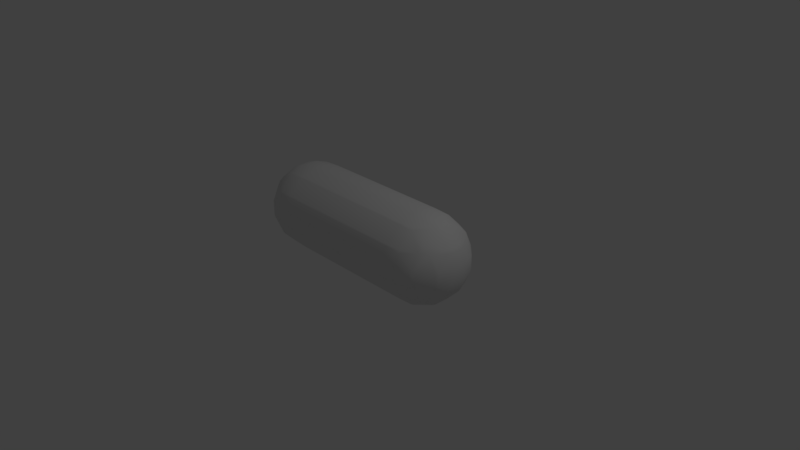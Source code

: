 # Source: capsule.blend  (saved by Blender 2.79.0; exported with 4.5.12 LTS)
import bpy
from mathutils import Matrix  # noqa: F401  (used for matrix-valued properties, if any)

bpy.ops.wm.read_factory_settings(use_empty=True)
scene = bpy.context.scene
scene.name = 'Scene'

# ---- collections
col_collection_1 = bpy.data.collections.new('Collection 1'); scene.collection.children.link(col_collection_1)

# ---- materials (node trees are filled in below, after node groups)
mat_material_009 = bpy.data.materials.new('Material.009')
mat_material_009.alpha_threshold = 0.0
mat_material_009.use_transparent_shadow = False
mat_material_009.roughness = 0.5

# ---- material node trees

# ---- world
world_world = bpy.data.worlds.new('World'); scene.world = world_world
world_world.color = (0.05088, 0.05088, 0.05088)
world_world.use_sun_shadow = False
world_world.sun_shadow_jitter_overblur = 0.0
world_world.cycles.sampling_method = 'MANUAL'

# ---- cameras
cam_camera = bpy.data.cameras.new('Camera')
cam_camera.clip_end = 100.0
cam_camera.lens = 35.0
cam_camera.sensor_width = 32.0
cam_camera.sensor_height = 18.0
cam_camera.ortho_scale = 7.314
cam_camera.dof.focus_distance = 0.0
cam_camera.dof.aperture_fstop = 128.0

# ---- lights
light_lamp = bpy.data.lights.new('Lamp', 'POINT')
light_lamp.transmission_factor = 0.0
light_lamp.cutoff_distance = 30.0
light_lamp.energy = 100.0
light_lamp.shadow_buffer_clip_start = 1.001
light_lamp.shadow_soft_size = 0.1
light_lamp.shadow_maximum_resolution = 0.006
light_lamp.use_absolute_resolution = True

# ---- meshes
me_mesh = bpy.data.meshes.new('Mesh')
me_mesh.from_pydata([(0.3, 0.3, 0.4906), (0.3, 0.4906, 0.3), (0.5, 0.4906, 0.3), (0.5, 0.3, 0.4906), (0.3, 0.5, 0.2833), (0.5, 0.5, 0.2833), (0.3, 0.5667, 0.1), (0.5, 0.5667, 0.1), (0.3, 0.5667, -0.1), (0.5, 0.5667, -0.1), (0.3, 0.5, -0.2833), (0.5, 0.5, -0.2833), (0.7, 0.5, -0.2833), (0.7, 0.5667, -0.1), (0.5, 0.4906, -0.3), (0.7, 0.4906, -0.3), (0.5, 0.3, -0.4906), (0.7, 0.3, -0.4906), (0.5, 0.2833, -0.5), (0.7, 0.2833, -0.5), (0.5, 0.1, -0.5667), (0.7, 0.1, -0.5667), (0.5, -0.1, -0.5667), (0.7, -0.1, -0.5667), (0.5, -0.2833, -0.5), (0.7, -0.2833, -0.5), (0.5, -0.3, -0.4906), (0.7, -0.3, -0.4906), (0.9, -0.3, -0.4906), (0.9, -0.2833, -0.5), (0.7, -0.4906, -0.3), (0.9, -0.4906, -0.3), (0.7, -0.5, -0.2833), (0.9, -0.5, -0.2833), (0.7, -0.5667, -0.1), (0.9, -0.5667, -0.1), (0.7, -0.5667, 0.1), (0.9, -0.5667, 0.1), (1.1, -0.5576, 0.1), (1.1, -0.5576, -0.1), (0.9, -0.5, 0.2833), (1.1, -0.5, 0.2651), (0.9, -0.4906, 0.3), (1.1, -0.4804, 0.3), (0.9, -0.3, 0.4906), (1.1, -0.3, 0.4804), (0.9, -0.2833, 0.5), (1.1, -0.2651, 0.5), (0.9, -0.1, 0.5667), (1.1, -0.1, 0.5576), (0.9, 0.1, 0.5667), (1.1, 0.1, 0.5576), (0.9, 0.2833, 0.5), (1.1, 0.2651, 0.5), (0.9, 0.3, 0.4906), (1.1, 0.3, 0.4804), (0.9, 0.4906, 0.3), (1.1, 0.4804, 0.3), (0.9, 0.5, 0.2833), (1.1, 0.5, 0.2651), (0.9, 0.5667, 0.1), (1.1, 0.5576, 0.1), (0.9, 0.5667, -0.1), (1.1, 0.5576, -0.1), (0.9, 0.5, -0.2833), (1.1, 0.5, -0.2651), (0.9, 0.4906, -0.3), (1.1, 0.4804, -0.3), (0.9, 0.3, -0.4906), (1.1, 0.3, -0.4804), (0.9, 0.2833, -0.5), (1.1, 0.2651, -0.5), (0.9, 0.1, -0.5667), (1.1, 0.1, -0.5576), (0.9, -0.1, -0.5667), (1.1, -0.1, -0.5576), (1.1, -0.2651, -0.5), (1.265, -0.1, -0.5), (1.1, -0.3, -0.4804), (1.3, -0.3, -0.3879), (1.3, -0.1, -0.4804), (1.3, 0.1, -0.4804), (1.265, 0.1, -0.5), (1.48, -0.1, -0.3), (1.48, 0.1, -0.3), (1.5, -0.1, -0.2651), (1.5, 0.1, -0.2651), (1.5, 0.2651, -0.1), (1.48, 0.3, -0.1), (1.388, 0.3, -0.3), (1.5, 0.2651, 0.1), (1.48, 0.3, 0.1), (1.5, 0.1, 0.2651), (1.48, 0.1, 0.3), (1.388, 0.3, 0.3), (1.3, 0.1, 0.4804), (1.3, 0.3, 0.3879), (1.3, 0.3879, 0.3), (1.3, -0.1, 0.4804), (1.48, -0.1, 0.3), (1.3, -0.3, 0.3879), (1.388, -0.3, 0.3), (1.5, -0.1, 0.2651), (1.5, -0.2651, 0.1), (1.48, -0.3, 0.1), (1.5, -0.2651, -0.1), (1.48, -0.3, -0.1), (1.3, -0.4804, -0.1), (1.3, -0.4804, 0.1), (1.3, -0.3879, -0.3), (1.388, -0.3, -0.3), (1.1, -0.5, -0.2651), (1.265, -0.5, -0.1), (1.1, -0.4804, -0.3), (1.265, -0.5, 0.1), (1.558, -0.1, 0.1), (1.558, -0.1, -0.1), (1.558, 0.1, 0.1), (1.558, 0.1, -0.1), (1.3, -0.3879, 0.3), (1.265, -0.1, 0.5), (1.265, 0.1, 0.5), (1.3, 0.4804, 0.1), (1.3, 0.4804, -0.1), (1.265, 0.5, 0.1), (1.265, 0.5, -0.1), (1.3, 0.3879, -0.3), (1.3, 0.3, -0.3879), (0.7, 0.5667, 0.1), (0.7, 0.5, 0.2833), (0.7, 0.4906, 0.3), (0.7, 0.3, 0.4906), (0.7, 0.2833, 0.5), (0.5, 0.2833, 0.5), (0.7, 0.1, 0.5667), (0.7, -0.1, 0.5667), (0.5, -0.1, 0.5667), (0.5, 0.1, 0.5667), (0.7, -0.2833, 0.5), (0.5, -0.2833, 0.5), (0.5, -0.3, 0.4906), (0.7, -0.3, 0.4906), (0.7, -0.4906, 0.3), (0.5, -0.4906, 0.3), (0.5, -0.5, 0.2833), (0.7, -0.5, 0.2833), (0.5, -0.5667, 0.1), (0.3, -0.5, 0.2833), (0.3, -0.5667, 0.1), (0.3, -0.5667, -0.1), (0.5, -0.5667, -0.1), (0.3, -0.5, -0.2833), (0.5, -0.5, -0.2833), (0.5, -0.4906, -0.3), (0.3, -0.4906, -0.3), (0.3, -0.3, -0.4906), (0.1, -0.5, -0.2833), (0.1, -0.4906, -0.3), (-0.1, -0.5, -0.2833), (-0.1, -0.4906, -0.3), (-0.1, -0.3, -0.4906), (0.1, -0.3, -0.4906), (0.1, -0.2833, -0.5), (-0.1, -0.2833, -0.5), (-0.1, -0.1, -0.5667), (0.1, -0.1, -0.5667), (0.1, 0.1, -0.5667), (-0.1, 0.1, -0.5667), (0.1, 0.2833, -0.5), (-0.1, 0.2833, -0.5), (-0.1, 0.3, -0.4906), (0.1, 0.3, -0.4906), (0.1, 0.4906, -0.3), (-0.1, 0.4906, -0.3), (-0.1, 0.5, -0.2833), (0.1, 0.5, -0.2833), (0.1, 0.5667, -0.1), (-0.1, 0.5667, -0.1), (0.1, 0.5667, 0.1), (-0.1, 0.5667, 0.1), (-0.1, 0.5, 0.2833), (0.1, 0.5, 0.2833), (0.1, 0.4906, 0.3), (-0.1, 0.4906, 0.3), (-0.1, 0.3, 0.4906), (0.1, 0.3, 0.4906), (0.1, 0.2833, 0.5), (-0.1, 0.2833, 0.5), (-0.1, 0.1, 0.5667), (0.1, 0.1, 0.5667), (-0.1, -0.1, 0.5667), (0.1, -0.1, 0.5667), (0.1, -0.2833, 0.5), (-0.1, -0.2833, 0.5), (-0.1, -0.3, 0.4906), (0.1, -0.3, 0.4906), (0.1, -0.4906, 0.3), (-0.1, -0.4906, 0.3), (-0.1, -0.5, 0.2833), (0.1, -0.5, 0.2833), (0.1, -0.5667, 0.1), (-0.1, -0.5667, 0.1), (-0.1, -0.5667, -0.1), (0.1, -0.5667, -0.1), (-0.3, -0.5667, -0.1), (-0.3, -0.5667, 0.1), (-0.3, -0.5, -0.2833), (-0.5, -0.5, -0.2833), (-0.5, -0.5667, -0.1), (-0.3, -0.4906, -0.3), (-0.5, -0.4906, -0.3), (-0.7, -0.5, -0.2833), (-0.7, -0.4906, -0.3), (-0.7, -0.3, -0.4906), (-0.5, -0.3, -0.4906), (-0.5, -0.2833, -0.5), (-0.7, -0.2833, -0.5), (-0.7, -0.1, -0.5667), (-0.5, -0.1, -0.5667), (-0.5, 0.1, -0.5667), (-0.7, 0.1, -0.5667), (-0.3, -0.1, -0.5667), (-0.3, 0.1, -0.5667), (-0.3, 0.2833, -0.5), (-0.5, 0.2833, -0.5), (-0.5, 0.3, -0.4906), (-0.3, 0.3, -0.4906), (-0.3, 0.4906, -0.3), (-0.5, 0.4906, -0.3), (-0.5, 0.5, -0.2833), (-0.3, 0.5, -0.2833), (-0.3, 0.5667, -0.1), (-0.5, 0.5667, -0.1), (-0.3, 0.5667, 0.1), (-0.5, 0.5667, 0.1), (-0.7, 0.5667, -0.1), (-0.7, 0.5667, 0.1), (-0.7, 0.5, 0.2833), (-0.5, 0.5, 0.2833), (-0.5, 0.4906, 0.3), (-0.7, 0.4906, 0.3), (-0.7, 0.3, 0.4906), (-0.5, 0.3, 0.4906), (-0.5, 0.2833, 0.5), (-0.7, 0.2833, 0.5), (-0.7, 0.1, 0.5667), (-0.5, 0.1, 0.5667), (-0.7, -0.1, 0.5667), (-0.5, -0.1, 0.5667), (-0.5, -0.2833, 0.5), (-0.7, -0.2833, 0.5), (-0.7, -0.3, 0.4906), (-0.5, -0.3, 0.4906), (-0.5, -0.4906, 0.3), (-0.7, -0.4906, 0.3), (-0.7, -0.5, 0.2833), (-0.5, -0.5, 0.2833), (-0.3, -0.4906, 0.3), (-0.3, -0.5, 0.2833), (-0.5, -0.5667, 0.1), (-0.9, -0.5, 0.2833), (-0.9, -0.4906, 0.3), (-0.7, -0.5667, 0.1), (-0.9, -0.5667, 0.1), (-0.9, -0.5667, -0.1), (-0.7, -0.5667, -0.1), (-0.9, -0.5, -0.2833), (-1.1, -0.5, -0.2651), (-1.1, -0.5576, -0.1), (-0.9, -0.4906, -0.3), (-1.1, -0.4804, -0.3), (-1.1, -0.3, -0.4804), (-0.9, -0.3, -0.4906), (-0.9, -0.2833, -0.5), (-1.1, -0.2651, -0.5), (-1.1, -0.1, -0.5576), (-0.9, -0.1, -0.5667), (-0.9, 0.1, -0.5667), (-1.1, 0.1, -0.5576), (-0.9, 0.2833, -0.5), (-1.1, 0.2651, -0.5), (-1.1, 0.3, -0.4804), (-0.9, 0.3, -0.4906), (-0.9, 0.4906, -0.3), (-1.1, 0.4804, -0.3), (-1.1, 0.5, -0.2651), (-0.9, 0.5, -0.2833), (-0.9, 0.5667, -0.1), (-1.1, 0.5576, -0.1), (-0.9, 0.5667, 0.1), (-1.1, 0.5576, 0.1), (-1.1, 0.5, 0.2651), (-0.9, 0.5, 0.2833), (-0.9, 0.4906, 0.3), (-1.1, 0.4804, 0.3), (-1.1, 0.3, 0.4804), (-0.9, 0.3, 0.4906), (-0.9, 0.2833, 0.5), (-1.1, 0.2651, 0.5), (-1.1, 0.1, 0.5576), (-0.9, 0.1, 0.5667), (-1.1, -0.1, 0.5576), (-0.9, -0.1, 0.5667), (-0.9, -0.2833, 0.5), (-1.1, -0.2651, 0.5), (-1.1, -0.3, 0.4804), (-0.9, -0.3, 0.4906), (-1.1, -0.4804, 0.3), (-1.3, -0.3, 0.3879), (-1.3, -0.3879, 0.3), (-1.3, -0.4804, 0.1), (-1.1, -0.5, 0.2651), (-1.265, -0.5, 0.1), (-1.3, -0.4804, -0.1), (-1.265, -0.5, -0.1), (-1.1, -0.5576, 0.1), (-1.48, -0.3, -0.1), (-1.48, -0.3, 0.1), (-1.3, -0.3879, -0.3), (-1.388, -0.3, -0.3), (-1.3, -0.3, -0.3879), (-1.3, -0.1, -0.4804), (-1.48, -0.1, -0.3), (-1.3, 0.1, -0.4804), (-1.48, 0.1, -0.3), (-1.5, -0.1, -0.2651), (-1.5, 0.1, -0.2651), (-1.388, 0.3, -0.3), (-1.48, 0.3, -0.1), (-1.5, 0.2651, -0.1), (-1.48, 0.3, 0.1), (-1.5, 0.2651, 0.1), (-1.5, 0.1, 0.2651), (-1.388, 0.3, 0.3), (-1.48, 0.1, 0.3), (-1.3, 0.1, 0.4804), (-1.3, 0.3, 0.3879), (-1.3, 0.3879, 0.3), (-1.3, -0.1, 0.4804), (-1.48, -0.1, 0.3), (-1.388, -0.3, 0.3), (-1.5, -0.1, 0.2651), (-1.5, -0.2651, 0.1), (-1.558, -0.1, 0.1), (-1.5, -0.2651, -0.1), (-1.558, -0.1, -0.1), (-1.558, 0.1, -0.1), (-1.558, 0.1, 0.1), (-1.265, 0.1, 0.5), (-1.265, -0.1, 0.5), (-1.3, 0.4804, 0.1), (-1.3, 0.4804, -0.1), (-1.265, 0.5, -0.1), (-1.265, 0.5, 0.1), (-1.3, 0.3879, -0.3), (-1.3, 0.3, -0.3879), (-1.265, -0.1, -0.5), (-1.265, 0.1, -0.5), (-0.7, 0.5, -0.2833), (-0.7, 0.4906, -0.3), (-0.7, 0.3, -0.4906), (-0.7, 0.2833, -0.5), (-0.3, -0.3, 0.4906), (-0.3, -0.2833, 0.5), (-0.3, -0.1, 0.5667), (-0.3, 0.1, 0.5667), (-0.3, 0.3, 0.4906), (-0.3, 0.2833, 0.5), (-0.3, 0.4906, 0.3), (-0.3, 0.5, 0.2833), (-0.3, -0.2833, -0.5), (-0.3, -0.3, -0.4906), (0.3, -0.4906, 0.3), (0.3, -0.3, 0.4906), (0.3, -0.1, 0.5667), (0.3, -0.2833, 0.5), (0.3, 0.1, 0.5667), (0.3, 0.2833, 0.5), (0.3, 0.3, -0.4906), (0.3, 0.4906, -0.3), (0.3, 0.2833, -0.5), (0.3, -0.1, -0.5667), (0.3, 0.1, -0.5667), (0.3, -0.2833, -0.5)], [], [(3, 1, 0), (2, 4, 1), (7, 4, 5), (7, 8, 6), (9, 10, 8), (13, 11, 9), (15, 11, 12), (15, 16, 14), (19, 16, 17), (19, 20, 18), (21, 22, 20), (25, 22, 23), (25, 26, 24), (29, 27, 25), (31, 27, 28), (30, 33, 32), (35, 32, 33), (37, 34, 35), (38, 35, 39), (37, 41, 40), (43, 40, 41), (43, 44, 42), (45, 46, 44), (47, 48, 46), (51, 48, 49), (53, 50, 51), (52, 55, 54), (57, 54, 55), (57, 58, 56), (59, 60, 58), (61, 62, 60), (62, 65, 64), (67, 64, 65), (67, 68, 66), (69, 70, 68), (71, 72, 70), (73, 74, 72), (76, 74, 75), (77, 76, 75), (77, 79, 78), (76, 77, 78), (82, 80, 77), (84, 80, 81), (84, 85, 83), (89, 87, 86), (84, 89, 86), (91, 87, 88), (94, 92, 91), (90, 91, 92), (94, 95, 93), (94, 97, 96), (93, 98, 99), (99, 100, 101), (101, 103, 102), (99, 101, 102), (104, 105, 103), (104, 107, 106), (106, 109, 110), (110, 109, 79), (109, 112, 111), (113, 109, 111), (112, 39, 111), (114, 107, 108), (115, 105, 116), (116, 105, 85), (117, 116, 118), (117, 102, 115), (101, 108, 104), (103, 115, 102), (119, 101, 100), (121, 98, 95), (94, 122, 97), (93, 102, 92), (91, 123, 122), (124, 123, 125), (117, 87, 90), (123, 89, 126), (126, 89, 127), (87, 118, 86), (110, 85, 106), (105, 106, 85), (118, 85, 86), (89, 81, 127), (109, 78, 79), (83, 79, 80), (82, 75, 73), (71, 82, 73), (82, 69, 81), (127, 81, 69), (126, 69, 67), (126, 65, 123), (125, 123, 65), (63, 125, 65), (124, 63, 61), (60, 13, 128), (124, 61, 59), (60, 129, 58), (97, 124, 59), (57, 97, 59), (130, 58, 129), (97, 55, 96), (56, 131, 54), (121, 96, 55), (53, 121, 55), (52, 131, 132), (132, 3, 133), (121, 53, 51), (52, 134, 50), (121, 49, 120), (50, 135, 48), (134, 136, 135), (138, 136, 139), (138, 140, 141), (142, 140, 143), (142, 144, 145), (36, 144, 146), (146, 147, 148), (146, 149, 150), (150, 151, 152), (153, 151, 154), (153, 155, 26), (154, 156, 157), (157, 158, 159), (157, 160, 161), (162, 160, 163), (162, 164, 165), (166, 164, 167), (168, 167, 169), (171, 169, 170), (172, 170, 173), (172, 174, 175), (176, 174, 177), (178, 177, 179), (178, 180, 181), (182, 180, 183), (182, 184, 185), (186, 184, 187), (186, 188, 189), (189, 190, 191), (192, 190, 193), (195, 193, 194), (196, 194, 197), (196, 198, 199), (200, 198, 201), (200, 202, 203), (201, 204, 202), (202, 206, 158), (204, 207, 206), (209, 207, 210), (210, 211, 212), (210, 213, 214), (215, 213, 216), (215, 217, 218), (219, 217, 220), (222, 218, 219), (223, 219, 224), (223, 225, 226), (227, 225, 228), (227, 229, 230), (231, 229, 232), (233, 232, 234), (234, 235, 236), (234, 237, 238), (239, 237, 240), (239, 241, 242), (243, 241, 244), (243, 245, 246), (246, 247, 248), (249, 247, 250), (249, 251, 252), (253, 251, 254), (253, 255, 256), (257, 256, 258), (205, 256, 259), (254, 260, 255), (262, 260, 263), (262, 264, 265), (265, 266, 211), (264, 267, 266), (270, 266, 267), (269, 271, 272), (273, 271, 274), (276, 274, 275), (277, 275, 278), (280, 277, 278), (279, 281, 282), (283, 281, 284), (286, 284, 285), (287, 285, 288), (289, 288, 290), (289, 291, 292), (294, 292, 291), (293, 295, 296), (297, 295, 298), (300, 298, 299), (300, 301, 302), (304, 302, 301), (303, 305, 306), (261, 305, 307), (307, 308, 309), (311, 309, 310), (312, 311, 310), (312, 313, 314), (312, 268, 315), (317, 313, 310), (313, 319, 318), (318, 319, 320), (322, 320, 319), (324, 321, 322), (324, 325, 326), (327, 326, 328), (329, 328, 326), (330, 329, 331), (333, 331, 332), (334, 333, 332), (333, 335, 336), (337, 333, 336), (334, 338, 335), (339, 308, 338), (340, 341, 317), (342, 317, 341), (343, 342, 341), (343, 344, 342), (344, 345, 325), (347, 345, 343), (347, 341, 332), (348, 338, 349), (333, 350, 330), (334, 341, 339), (330, 351, 328), (353, 351, 350), (347, 329, 346), (328, 354, 327), (327, 354, 355), (346, 329, 326), (346, 325, 345), (327, 323, 324), (357, 321, 323), (319, 344, 325), (322, 319, 325), (317, 344, 316), (312, 315, 311), (340, 310, 309), (340, 309, 308), (349, 308, 304), (305, 304, 308), (349, 304, 301), (348, 301, 299), (298, 348, 299), (298, 336, 335), (348, 298, 335), (294, 336, 295), (294, 353, 350), (337, 294, 350), (290, 353, 291), (353, 288, 352), (235, 286, 287), (352, 288, 285), (359, 286, 358), (285, 354, 352), (351, 352, 354), (359, 282, 283), (284, 355, 354), (360, 279, 282), (280, 323, 281), (355, 281, 323), (361, 277, 279), (357, 280, 278), (357, 275, 356), (274, 356, 275), (274, 320, 356), (321, 356, 320), (270, 320, 271), (314, 318, 267), (270, 267, 318), (268, 314, 267), (259, 265, 208), (263, 268, 264), (263, 311, 315), (260, 307, 311), (257, 252, 253), (254, 306, 261), (363, 252, 362), (251, 303, 306), (363, 248, 249), (250, 302, 303), (365, 248, 364), (245, 302, 247), (244, 300, 245), (367, 242, 243), (297, 241, 296), (368, 242, 366), (240, 296, 241), (368, 238, 239), (240, 292, 293), (236, 292, 237), (236, 287, 289), (232, 358, 235), (228, 358, 229), (228, 360, 359), (224, 360, 225), (220, 276, 277), (370, 218, 221), (216, 276, 217), (370, 214, 215), (273, 213, 272), (212, 272, 213), (212, 266, 269), (208, 211, 207), (205, 208, 204), (201, 258, 205), (372, 199, 147), (198, 257, 258), (372, 195, 196), (197, 362, 257), (375, 191, 192), (193, 364, 363), (376, 191, 374), (188, 364, 190), (187, 365, 188), (377, 185, 186), (187, 366, 367), (183, 369, 368), (179, 369, 180), (179, 231, 233), (177, 230, 231), (379, 171, 172), (173, 226, 227), (380, 171, 378), (169, 226, 170), (169, 222, 223), (382, 165, 166), (167, 221, 222), (383, 165, 381), (163, 221, 164), (383, 161, 162), (163, 371, 370), (159, 371, 160), (203, 158, 156), (159, 206, 209), (149, 156, 151), (148, 203, 149), (143, 147, 144), (143, 373, 372), (139, 374, 375), (137, 374, 136), (133, 376, 137), (47, 120, 49), (46, 135, 138), (120, 45, 98), (100, 98, 45), (46, 141, 44), (119, 45, 43), (42, 141, 142), (119, 41, 108), (114, 108, 41), (40, 142, 145), (38, 114, 41), (114, 39, 112), (36, 150, 34), (111, 35, 33), (34, 152, 32), (113, 33, 31), (30, 152, 153), (113, 28, 78), (29, 78, 28), (24, 155, 383), (29, 23, 74), (24, 381, 22), (72, 23, 21), (20, 381, 382), (18, 382, 380), (70, 17, 68), (18, 378, 16), (66, 17, 15), (14, 378, 379), (64, 15, 12), (62, 12, 13), (8, 175, 176), (128, 9, 7), (6, 176, 178), (130, 5, 2), (1, 181, 182), (377, 3, 0), (130, 3, 131), (128, 5, 129), (14, 10, 11), (132, 137, 134), (117, 90, 92), (70, 21, 19), (139, 373, 140), (37, 145, 36), (30, 26, 27), (1, 185, 0), (6, 181, 4), (379, 175, 10), (377, 189, 376), (380, 166, 168), (375, 195, 373), (148, 199, 200), (154, 161, 155), (183, 366, 184), (233, 238, 369), (174, 227, 230), (367, 246, 365), (331, 347, 332), (224, 220, 361), (193, 362, 194), (259, 255, 262), (209, 214, 371), (3, 2, 1), (2, 5, 4), (7, 6, 4), (7, 9, 8), (9, 11, 10), (13, 12, 11), (15, 14, 11), (15, 17, 16), (19, 18, 16), (19, 21, 20), (21, 23, 22), (25, 24, 22), (25, 27, 26), (29, 28, 27), (31, 30, 27), (30, 31, 33), (35, 34, 32), (37, 36, 34), (38, 37, 35), (37, 38, 41), (43, 42, 40), (43, 45, 44), (45, 47, 46), (47, 49, 48), (51, 50, 48), (53, 52, 50), (52, 53, 55), (57, 56, 54), (57, 59, 58), (59, 61, 60), (61, 63, 62), (62, 63, 65), (67, 66, 64), (67, 69, 68), (69, 71, 70), (71, 73, 72), (73, 75, 74), (76, 29, 74), (77, 80, 79), (82, 81, 80), (84, 83, 80), (84, 86, 85), (89, 88, 87), (91, 90, 87), (94, 93, 92), (94, 96, 95), (93, 95, 98), (99, 98, 100), (101, 104, 103), (104, 106, 105), (104, 108, 107), (106, 107, 109), (109, 107, 112), (114, 112, 107), (115, 103, 105), (117, 115, 116), (117, 92, 102), (101, 119, 108), (121, 120, 98), (94, 91, 122), (93, 99, 102), (91, 88, 123), (124, 122, 123), (117, 118, 87), (123, 88, 89), (110, 83, 85), (118, 116, 85), (89, 84, 81), (109, 113, 78), (83, 110, 79), (82, 77, 75), (82, 71, 69), (126, 127, 69), (126, 67, 65), (124, 125, 63), (60, 62, 13), (60, 128, 129), (97, 122, 124), (130, 56, 58), (97, 57, 55), (56, 130, 131), (121, 95, 96), (52, 54, 131), (132, 131, 3), (52, 132, 134), (121, 51, 49), (50, 134, 135), (134, 137, 136), (138, 135, 136), (138, 139, 140), (142, 141, 140), (142, 143, 144), (36, 145, 144), (146, 144, 147), (146, 148, 149), (150, 149, 151), (153, 152, 151), (153, 154, 155), (154, 151, 156), (157, 156, 158), (157, 159, 160), (162, 161, 160), (162, 163, 164), (166, 165, 164), (168, 166, 167), (171, 168, 169), (172, 171, 170), (172, 173, 174), (176, 175, 174), (178, 176, 177), (178, 179, 180), (182, 181, 180), (182, 183, 184), (186, 185, 184), (186, 187, 188), (189, 188, 190), (192, 191, 190), (195, 192, 193), (196, 195, 194), (196, 197, 198), (200, 199, 198), (200, 201, 202), (201, 205, 204), (202, 204, 206), (204, 208, 207), (209, 206, 207), (210, 207, 211), (210, 212, 213), (215, 214, 213), (215, 216, 217), (219, 218, 217), (222, 221, 218), (223, 222, 219), (223, 224, 225), (227, 226, 225), (227, 228, 229), (231, 230, 229), (233, 231, 232), (234, 232, 235), (234, 236, 237), (239, 238, 237), (239, 240, 241), (243, 242, 241), (243, 244, 245), (246, 245, 247), (249, 248, 247), (249, 250, 251), (253, 252, 251), (253, 254, 255), (257, 253, 256), (205, 258, 256), (254, 261, 260), (262, 255, 260), (262, 263, 264), (265, 264, 266), (264, 268, 267), (270, 269, 266), (269, 270, 271), (273, 272, 271), (276, 273, 274), (277, 276, 275), (280, 279, 277), (279, 280, 281), (283, 282, 281), (286, 283, 284), (287, 286, 285), (289, 287, 288), (289, 290, 291), (294, 293, 292), (293, 294, 295), (297, 296, 295), (300, 297, 298), (300, 299, 301), (304, 303, 302), (303, 304, 305), (261, 306, 305), (307, 305, 308), (311, 307, 309), (312, 310, 313), (312, 314, 268), (317, 316, 313), (313, 316, 319), (322, 321, 320), (324, 323, 321), (324, 322, 325), (327, 324, 326), (330, 328, 329), (333, 330, 331), (333, 334, 335), (334, 339, 338), (339, 340, 308), (340, 339, 341), (343, 345, 344), (347, 346, 345), (347, 343, 341), (348, 335, 338), (333, 337, 350), (334, 332, 341), (330, 350, 351), (353, 352, 351), (347, 331, 329), (328, 351, 354), (346, 326, 325), (327, 355, 323), (357, 356, 321), (319, 316, 344), (317, 342, 344), (340, 317, 310), (349, 338, 308), (348, 349, 301), (298, 295, 336), (294, 337, 336), (294, 291, 353), (353, 290, 288), (235, 358, 286), (359, 283, 286), (285, 284, 354), (359, 360, 282), (284, 281, 355), (360, 361, 279), (280, 357, 323), (361, 220, 277), (357, 278, 275), (274, 271, 320), (270, 318, 320), (314, 313, 318), (259, 262, 265), (263, 315, 268), (263, 260, 311), (260, 261, 307), (257, 362, 252), (254, 251, 306), (363, 249, 252), (251, 250, 303), (363, 364, 248), (250, 247, 302), (365, 246, 248), (245, 300, 302), (244, 297, 300), (367, 366, 242), (297, 244, 241), (368, 239, 242), (240, 293, 296), (368, 369, 238), (240, 237, 292), (236, 289, 292), (236, 235, 287), (232, 229, 358), (228, 359, 358), (228, 225, 360), (224, 361, 360), (220, 217, 276), (370, 215, 218), (216, 273, 276), (370, 371, 214), (273, 216, 213), (212, 269, 272), (212, 211, 266), (208, 265, 211), (205, 259, 208), (201, 198, 258), (372, 196, 199), (198, 197, 257), (372, 373, 195), (197, 194, 362), (375, 374, 191), (193, 190, 364), (376, 189, 191), (188, 365, 364), (187, 367, 365), (377, 0, 185), (187, 184, 366), (183, 180, 369), (179, 233, 369), (179, 177, 231), (177, 174, 230), (379, 378, 171), (173, 170, 226), (380, 168, 171), (169, 223, 226), (169, 167, 222), (382, 381, 165), (167, 164, 221), (383, 162, 165), (163, 370, 221), (383, 155, 161), (163, 160, 371), (159, 209, 371), (203, 202, 158), (159, 158, 206), (149, 203, 156), (148, 200, 203), (143, 372, 147), (143, 140, 373), (139, 136, 374), (137, 376, 374), (133, 377, 376), (46, 48, 135), (120, 47, 45), (46, 138, 141), (119, 100, 45), (42, 44, 141), (119, 43, 41), (40, 42, 142), (114, 38, 39), (36, 146, 150), (111, 39, 35), (34, 150, 152), (113, 111, 33), (30, 32, 152), (113, 31, 28), (29, 76, 78), (24, 26, 155), (29, 25, 23), (24, 383, 381), (72, 74, 23), (20, 22, 381), (18, 20, 382), (70, 19, 17), (18, 380, 378), (66, 68, 17), (14, 16, 378), (64, 66, 15), (62, 64, 12), (8, 10, 175), (128, 13, 9), (6, 8, 176), (130, 129, 5), (1, 4, 181), (377, 133, 3), (130, 2, 3), (128, 7, 5), (14, 379, 10), (132, 133, 137), (70, 72, 21), (139, 375, 373), (37, 40, 145), (30, 153, 26), (1, 182, 185), (6, 178, 181), (379, 172, 175), (377, 186, 189), (380, 382, 166), (375, 192, 195), (148, 147, 199), (154, 157, 161), (183, 368, 366), (233, 234, 238), (174, 173, 227), (367, 243, 246), (224, 219, 220), (193, 363, 362), (259, 256, 255), (209, 210, 214)])
me_mesh.polygons.foreach_set('use_smooth', [True] * 764)
_uv = me_mesh.uv_layers.new(name='UVMap')
_uv.uv.foreach_set('vector', [0.0, 0.0, 1.0, 0.0, 1.0, 1.0, 0.0, 0.0, 1.0, 0.0, 1.0, 1.0, 0.0, 0.0, 1.0, 0.0, 1.0, 1.0, 0.0, 0.0, 1.0, 0.0, 1.0, 1.0, 0.0, 0.0, 1.0, 0.0, 1.0, 1.0, 0.0, 0.0, 1.0, 0.0, 1.0, 1.0, 0.0, 0.0, 1.0, 0.0, 1.0, 1.0, 0.0, 0.0, 1.0, 0.0, 1.0, 1.0, 0.0, 0.0, 1.0, 0.0, 1.0, 1.0, 0.0, 0.0, 1.0, 0.0, 1.0, 1.0, 0.0, 0.0, 1.0, 0.0, 1.0, 1.0, 0.0, 0.0, 1.0, 0.0, 1.0, 1.0, 0.0, 0.0, 1.0, 0.0, 1.0, 1.0, 0.0, 0.0, 1.0, 0.0, 1.0, 1.0, 0.0, 0.0, 1.0, 0.0, 1.0, 1.0, 0.0, 0.0, 1.0, 0.0, 1.0, 1.0, 0.0, 0.0, 1.0, 0.0, 1.0, 1.0, 0.0, 0.0, 1.0, 0.0, 1.0, 1.0, 0.0, 0.0, 1.0, 0.0, 1.0, 1.0, 0.0, 0.0, 1.0, 0.0, 1.0, 1.0, 0.0, 0.0, 1.0, 0.0, 1.0, 1.0, 0.0, 0.0, 1.0, 0.0, 1.0, 1.0, 0.0, 0.0, 1.0, 0.0, 1.0, 1.0, 0.0, 0.0, 1.0, 0.0, 1.0, 1.0, 0.0, 0.0, 1.0, 0.0, 1.0, 1.0, 0.0, 0.0, 1.0, 0.0, 1.0, 1.0, 0.0, 0.0, 1.0, 0.0, 1.0, 1.0, 0.0, 0.0, 1.0, 0.0, 1.0, 1.0, 0.0, 0.0, 1.0, 0.0, 1.0, 1.0, 0.0, 0.0, 1.0, 0.0, 1.0, 1.0, 0.0, 0.0, 1.0, 0.0, 1.0, 1.0, 0.0, 0.0, 1.0, 0.0, 1.0, 1.0, 0.0, 0.0, 1.0, 0.0, 1.0, 1.0, 0.0, 0.0, 1.0, 0.0, 1.0, 1.0, 0.0, 0.0, 1.0, 0.0, 1.0, 1.0, 0.0, 0.0, 1.0, 0.0, 1.0, 1.0, 0.0, 0.0, 1.0, 0.0, 1.0, 1.0, 0.0, 0.0, 1.0, 0.0, 1.0, 1.0, 0.0, 0.0, 1.0, 0.0, 1.0, 1.0, 0.0, 0.0, 1.0, 0.0, 1.0, 1.0, 0.0, 0.0, 1.0, 0.0, 1.0, 1.0, 0.0, 0.0, 1.0, 0.0, 1.0, 1.0, 0.0, 0.0, 1.0, 0.0, 1.0, 1.0, 0.0, 0.0, 1.0, 0.0, 1.0, 1.0, 0.0, 0.0, 1.0, 0.0, 1.0, 1.0, 0.0, 0.0, 1.0, 0.0, 1.0, 1.0, 0.0, 0.0, 1.0, 0.0, 1.0, 1.0, 0.0, 0.0, 1.0, 0.0, 1.0, 1.0, 0.0, 0.0, 1.0, 0.0, 1.0, 1.0, 0.0, 0.0, 1.0, 0.0, 1.0, 1.0, 0.0, 0.0, 1.0, 0.0, 1.0, 1.0, 0.0, 0.0, 1.0, 0.0, 1.0, 1.0, 0.0, 0.0, 1.0, 0.0, 1.0, 1.0, 0.0, 0.0, 1.0, 0.0, 1.0, 1.0, 0.0, 0.0, 1.0, 0.0, 1.0, 1.0, 0.0, 0.0, 1.0, 0.0, 1.0, 1.0, 0.0, 0.0, 1.0, 0.0, 1.0, 1.0, 0.0, 0.0, 1.0, 0.0, 1.0, 1.0, 0.0, 0.0, 1.0, 0.0, 1.0, 1.0, 0.0, 0.0, 1.0, 0.0, 1.0, 1.0, 0.0, 0.0, 1.0, 0.0, 1.0, 1.0, 0.0, 0.0, 1.0, 0.0, 1.0, 1.0, 0.0, 0.0, 1.0, 0.0, 1.0, 1.0, 0.0, 0.0, 1.0, 0.0, 1.0, 1.0, 0.0, 0.0, 1.0, 0.0, 1.0, 1.0, 0.0, 0.0, 1.0, 0.0, 1.0, 1.0, 0.0, 0.0, 1.0, 0.0, 1.0, 1.0, 0.0, 0.0, 1.0, 0.0, 1.0, 1.0, 0.0, 0.0, 1.0, 0.0, 1.0, 1.0, 0.0, 0.0, 1.0, 0.0, 1.0, 1.0, 0.0, 0.0, 1.0, 0.0, 1.0, 1.0, 0.0, 0.0, 1.0, 0.0, 1.0, 1.0, 0.0, 0.0, 1.0, 0.0, 1.0, 1.0, 0.0, 0.0, 1.0, 0.0, 1.0, 1.0, 0.0, 0.0, 1.0, 0.0, 1.0, 1.0, 0.0, 0.0, 1.0, 0.0, 1.0, 1.0, 0.0, 0.0, 1.0, 0.0, 1.0, 1.0, 0.0, 0.0, 1.0, 0.0, 1.0, 1.0, 0.0, 0.0, 1.0, 0.0, 1.0, 1.0, 0.0, 0.0, 1.0, 0.0, 1.0, 1.0, 0.0, 0.0, 1.0, 0.0, 1.0, 1.0, 0.0, 0.0, 1.0, 0.0, 1.0, 1.0, 0.0, 0.0, 1.0, 0.0, 1.0, 1.0, 0.0, 0.0, 1.0, 0.0, 1.0, 1.0, 0.0, 0.0, 1.0, 0.0, 1.0, 1.0, 0.0, 0.0, 1.0, 0.0, 1.0, 1.0, 0.0, 0.0, 1.0, 0.0, 1.0, 1.0, 0.0, 0.0, 1.0, 0.0, 1.0, 1.0, 0.0, 0.0, 1.0, 0.0, 1.0, 1.0, 0.0, 0.0, 1.0, 0.0, 1.0, 1.0, 0.0, 0.0, 1.0, 0.0, 1.0, 1.0, 0.0, 0.0, 1.0, 0.0, 1.0, 1.0, 0.0, 0.0, 1.0, 0.0, 1.0, 1.0, 0.0, 0.0, 1.0, 0.0, 1.0, 1.0, 0.0, 0.0, 1.0, 0.0, 1.0, 1.0, 0.0, 0.0, 1.0, 0.0, 1.0, 1.0, 0.0, 0.0, 1.0, 0.0, 1.0, 1.0, 0.0, 0.0, 1.0, 0.0, 1.0, 1.0, 0.0, 0.0, 1.0, 0.0, 1.0, 1.0, 0.0, 0.0, 1.0, 0.0, 1.0, 1.0, 0.0, 0.0, 1.0, 0.0, 1.0, 1.0, 0.0, 0.0, 1.0, 0.0, 1.0, 1.0, 0.0, 0.0, 1.0, 0.0, 1.0, 1.0, 0.0, 0.0, 1.0, 0.0, 1.0, 1.0, 0.0, 0.0, 1.0, 0.0, 1.0, 1.0, 0.0, 0.0, 1.0, 0.0, 1.0, 1.0, 0.0, 0.0, 1.0, 0.0, 1.0, 1.0, 0.0, 0.0, 1.0, 0.0, 1.0, 1.0, 0.0, 0.0, 1.0, 0.0, 1.0, 1.0, 0.0, 0.0, 1.0, 0.0, 1.0, 1.0, 0.0, 0.0, 1.0, 0.0, 1.0, 1.0, 0.0, 0.0, 1.0, 0.0, 1.0, 1.0, 0.0, 0.0, 1.0, 0.0, 1.0, 1.0, 0.0, 0.0, 1.0, 0.0, 1.0, 1.0, 0.0, 0.0, 1.0, 0.0, 1.0, 1.0, 0.0, 0.0, 1.0, 0.0, 1.0, 1.0, 0.0, 0.0, 1.0, 0.0, 1.0, 1.0, 0.0, 0.0, 1.0, 0.0, 1.0, 1.0, 0.0, 0.0, 1.0, 0.0, 1.0, 1.0, 0.0, 0.0, 1.0, 0.0, 1.0, 1.0, 0.0, 0.0, 1.0, 0.0, 1.0, 1.0, 0.0, 0.0, 1.0, 0.0, 1.0, 1.0, 0.0, 0.0, 1.0, 0.0, 1.0, 1.0, 0.0, 0.0, 1.0, 0.0, 1.0, 1.0, 0.0, 0.0, 1.0, 0.0, 1.0, 1.0, 0.0, 0.0, 1.0, 0.0, 1.0, 1.0, 0.0, 0.0, 1.0, 0.0, 1.0, 1.0, 0.0, 0.0, 1.0, 0.0, 1.0, 1.0, 0.0, 0.0, 1.0, 0.0, 1.0, 1.0, 0.0, 0.0, 1.0, 0.0, 1.0, 1.0, 0.0, 0.0, 1.0, 0.0, 1.0, 1.0, 0.0, 0.0, 1.0, 0.0, 1.0, 1.0, 0.0, 0.0, 1.0, 0.0, 1.0, 1.0, 0.0, 0.0, 1.0, 0.0, 1.0, 1.0, 0.0, 0.0, 1.0, 0.0, 1.0, 1.0, 0.0, 0.0, 1.0, 0.0, 1.0, 1.0, 0.0, 0.0, 1.0, 0.0, 1.0, 1.0, 0.0, 0.0, 1.0, 0.0, 1.0, 1.0, 0.0, 0.0, 1.0, 0.0, 1.0, 1.0, 0.0, 0.0, 1.0, 0.0, 1.0, 1.0, 0.0, 0.0, 1.0, 0.0, 1.0, 1.0, 0.0, 0.0, 1.0, 0.0, 1.0, 1.0, 0.0, 0.0, 1.0, 0.0, 1.0, 1.0, 0.0, 0.0, 1.0, 0.0, 1.0, 1.0, 0.0, 0.0, 1.0, 0.0, 1.0, 1.0, 0.0, 0.0, 1.0, 0.0, 1.0, 1.0, 0.0, 0.0, 1.0, 0.0, 1.0, 1.0, 0.0, 0.0, 1.0, 0.0, 1.0, 1.0, 0.0, 0.0, 1.0, 0.0, 1.0, 1.0, 0.0, 0.0, 1.0, 0.0, 1.0, 1.0, 0.0, 0.0, 1.0, 0.0, 1.0, 1.0, 0.0, 0.0, 1.0, 0.0, 1.0, 1.0, 0.0, 0.0, 1.0, 0.0, 1.0, 1.0, 0.0, 0.0, 1.0, 0.0, 1.0, 1.0, 0.0, 0.0, 1.0, 0.0, 1.0, 1.0, 0.0, 0.0, 1.0, 0.0, 1.0, 1.0, 0.0, 0.0, 1.0, 0.0, 1.0, 1.0, 0.0, 0.0, 1.0, 0.0, 1.0, 1.0, 0.0, 0.0, 1.0, 0.0, 1.0, 1.0, 0.0, 0.0, 1.0, 0.0, 1.0, 1.0, 0.0, 0.0, 1.0, 0.0, 1.0, 1.0, 0.0, 0.0, 1.0, 0.0, 1.0, 1.0, 0.0, 0.0, 1.0, 0.0, 1.0, 1.0, 0.0, 0.0, 1.0, 0.0, 1.0, 1.0, 0.0, 0.0, 1.0, 0.0, 1.0, 1.0, 0.0, 0.0, 1.0, 0.0, 1.0, 1.0, 0.0, 0.0, 1.0, 0.0, 1.0, 1.0, 0.0, 0.0, 1.0, 0.0, 1.0, 1.0, 0.0, 0.0, 1.0, 0.0, 1.0, 1.0, 0.0, 0.0, 1.0, 0.0, 1.0, 1.0, 0.0, 0.0, 1.0, 0.0, 1.0, 1.0, 0.0, 0.0, 1.0, 0.0, 1.0, 1.0, 0.0, 0.0, 1.0, 0.0, 1.0, 1.0, 0.0, 0.0, 1.0, 0.0, 1.0, 1.0, 0.0, 0.0, 1.0, 0.0, 1.0, 1.0, 0.0, 0.0, 1.0, 0.0, 1.0, 1.0, 0.0, 0.0, 1.0, 0.0, 1.0, 1.0, 0.0, 0.0, 1.0, 0.0, 1.0, 1.0, 0.0, 0.0, 1.0, 0.0, 1.0, 1.0, 0.0, 0.0, 1.0, 0.0, 1.0, 1.0, 0.0, 0.0, 1.0, 0.0, 1.0, 1.0, 0.0, 0.0, 1.0, 0.0, 1.0, 1.0, 0.0, 0.0, 1.0, 0.0, 1.0, 1.0, 0.0, 0.0, 1.0, 0.0, 1.0, 1.0, 0.0, 0.0, 1.0, 0.0, 1.0, 1.0, 0.0, 0.0, 1.0, 0.0, 1.0, 1.0, 0.0, 0.0, 1.0, 0.0, 1.0, 1.0, 0.0, 0.0, 1.0, 0.0, 1.0, 1.0, 0.0, 0.0, 1.0, 0.0, 1.0, 1.0, 0.0, 0.0, 1.0, 0.0, 1.0, 1.0, 0.0, 0.0, 1.0, 0.0, 1.0, 1.0, 0.0, 0.0, 1.0, 0.0, 1.0, 1.0, 0.0, 0.0, 1.0, 0.0, 1.0, 1.0, 0.0, 0.0, 1.0, 0.0, 1.0, 1.0, 0.0, 0.0, 1.0, 0.0, 1.0, 1.0, 0.0, 0.0, 1.0, 0.0, 1.0, 1.0, 0.0, 0.0, 1.0, 0.0, 1.0, 1.0, 0.0, 0.0, 1.0, 0.0, 1.0, 1.0, 0.0, 0.0, 1.0, 0.0, 1.0, 1.0, 0.0, 0.0, 1.0, 0.0, 1.0, 1.0, 0.0, 0.0, 1.0, 0.0, 1.0, 1.0, 0.0, 0.0, 1.0, 0.0, 1.0, 1.0, 0.0, 0.0, 1.0, 0.0, 1.0, 1.0, 0.0, 0.0, 1.0, 0.0, 1.0, 1.0, 0.0, 0.0, 1.0, 0.0, 1.0, 1.0, 0.0, 0.0, 1.0, 0.0, 1.0, 1.0, 0.0, 0.0, 1.0, 0.0, 1.0, 1.0, 0.0, 0.0, 1.0, 0.0, 1.0, 1.0, 0.0, 0.0, 1.0, 0.0, 1.0, 1.0, 0.0, 0.0, 1.0, 0.0, 1.0, 1.0, 0.0, 0.0, 1.0, 0.0, 1.0, 1.0, 0.0, 0.0, 1.0, 0.0, 1.0, 1.0, 0.0, 0.0, 1.0, 0.0, 1.0, 1.0, 0.0, 0.0, 1.0, 0.0, 1.0, 1.0, 0.0, 0.0, 1.0, 0.0, 1.0, 1.0, 0.0, 0.0, 1.0, 0.0, 1.0, 1.0, 0.0, 0.0, 1.0, 0.0, 1.0, 1.0, 0.0, 0.0, 1.0, 0.0, 1.0, 1.0, 0.0, 0.0, 1.0, 0.0, 1.0, 1.0, 0.0, 0.0, 1.0, 0.0, 1.0, 1.0, 0.0, 0.0, 1.0, 0.0, 1.0, 1.0, 0.0, 0.0, 1.0, 0.0, 1.0, 1.0, 0.0, 0.0, 1.0, 0.0, 1.0, 1.0, 0.0, 0.0, 1.0, 0.0, 1.0, 1.0, 0.0, 0.0, 1.0, 0.0, 1.0, 1.0, 0.0, 0.0, 1.0, 0.0, 1.0, 1.0, 0.0, 0.0, 1.0, 0.0, 1.0, 1.0, 0.0, 0.0, 1.0, 0.0, 1.0, 1.0, 0.0, 0.0, 1.0, 0.0, 1.0, 1.0, 0.0, 0.0, 1.0, 0.0, 1.0, 1.0, 0.0, 0.0, 1.0, 0.0, 1.0, 1.0, 0.0, 0.0, 1.0, 0.0, 1.0, 1.0, 0.0, 0.0, 1.0, 0.0, 1.0, 1.0, 0.0, 0.0, 1.0, 0.0, 1.0, 1.0, 0.0, 0.0, 1.0, 0.0, 1.0, 1.0, 0.0, 0.0, 1.0, 0.0, 1.0, 1.0, 0.0, 0.0, 1.0, 0.0, 1.0, 1.0, 0.0, 0.0, 1.0, 0.0, 1.0, 1.0, 0.0, 0.0, 1.0, 0.0, 1.0, 1.0, 0.0, 0.0, 1.0, 0.0, 1.0, 1.0, 0.0, 0.0, 1.0, 0.0, 1.0, 1.0, 0.0, 0.0, 1.0, 0.0, 1.0, 1.0, 0.0, 0.0, 1.0, 0.0, 1.0, 1.0, 0.0, 0.0, 1.0, 0.0, 1.0, 1.0, 0.0, 0.0, 1.0, 0.0, 1.0, 1.0, 0.0, 0.0, 1.0, 0.0, 1.0, 1.0, 0.0, 0.0, 1.0, 0.0, 1.0, 1.0, 0.0, 0.0, 1.0, 0.0, 1.0, 1.0, 0.0, 0.0, 1.0, 0.0, 1.0, 1.0, 0.0, 0.0, 1.0, 0.0, 1.0, 1.0, 0.0, 0.0, 1.0, 0.0, 1.0, 1.0, 0.0, 0.0, 1.0, 0.0, 1.0, 1.0, 0.0, 0.0, 1.0, 0.0, 1.0, 1.0, 0.0, 0.0, 1.0, 0.0, 1.0, 1.0, 0.0, 0.0, 1.0, 0.0, 1.0, 1.0, 0.0, 0.0, 1.0, 0.0, 1.0, 1.0, 0.0, 0.0, 1.0, 0.0, 1.0, 1.0, 0.0, 0.0, 1.0, 0.0, 1.0, 1.0, 0.0, 0.0, 1.0, 0.0, 1.0, 1.0, 0.0, 0.0, 1.0, 0.0, 1.0, 1.0, 0.0, 0.0, 1.0, 0.0, 1.0, 1.0, 0.0, 0.0, 1.0, 0.0, 1.0, 1.0, 0.0, 0.0, 1.0, 0.0, 1.0, 1.0, 0.0, 0.0, 1.0, 0.0, 1.0, 1.0, 0.0, 0.0, 1.0, 0.0, 1.0, 1.0, 0.0, 0.0, 1.0, 0.0, 1.0, 1.0, 0.0, 0.0, 1.0, 0.0, 1.0, 1.0, 0.0, 0.0, 1.0, 0.0, 1.0, 1.0, 0.0, 0.0, 1.0, 0.0, 1.0, 1.0, 0.0, 0.0, 1.0, 0.0, 1.0, 1.0, 0.0, 0.0, 1.0, 0.0, 1.0, 1.0, 0.0, 0.0, 1.0, 0.0, 1.0, 1.0, 0.0, 0.0, 1.0, 0.0, 1.0, 1.0, 0.0, 0.0, 1.0, 0.0, 1.0, 1.0, 0.0, 0.0, 1.0, 0.0, 1.0, 1.0, 0.0, 0.0, 1.0, 0.0, 1.0, 1.0, 0.0, 0.0, 1.0, 0.0, 1.0, 1.0, 0.0, 0.0, 1.0, 0.0, 1.0, 1.0, 0.0, 0.0, 1.0, 0.0, 1.0, 1.0, 0.0, 0.0, 1.0, 0.0, 1.0, 1.0, 0.0, 0.0, 1.0, 0.0, 1.0, 1.0, 0.0, 0.0, 1.0, 0.0, 1.0, 1.0, 0.0, 0.0, 1.0, 0.0, 1.0, 1.0, 0.0, 0.0, 1.0, 0.0, 1.0, 1.0, 0.0, 0.0, 1.0, 0.0, 1.0, 1.0, 0.0, 0.0, 1.0, 0.0, 1.0, 1.0, 0.0, 0.0, 1.0, 0.0, 1.0, 1.0, 0.0, 0.0, 1.0, 0.0, 1.0, 1.0, 0.0, 0.0, 1.0, 0.0, 1.0, 1.0, 0.0, 0.0, 1.0, 0.0, 1.0, 1.0, 0.0, 0.0, 1.0, 0.0, 1.0, 1.0, 0.0, 0.0, 1.0, 0.0, 1.0, 1.0, 0.0, 0.0, 1.0, 0.0, 1.0, 1.0, 0.0, 0.0, 1.0, 0.0, 1.0, 1.0, 0.0, 0.0, 1.0, 0.0, 1.0, 1.0, 0.0, 0.0, 1.0, 0.0, 1.0, 1.0, 0.0, 0.0, 1.0, 0.0, 1.0, 1.0, 0.0, 0.0, 1.0, 0.0, 1.0, 1.0, 0.0, 0.0, 1.0, 0.0, 1.0, 1.0, 0.0, 0.0, 1.0, 0.0, 1.0, 1.0, 0.0, 0.0, 1.0, 0.0, 1.0, 1.0, 0.0, 0.0, 1.0, 0.0, 1.0, 1.0, 0.0, 0.0, 1.0, 0.0, 1.0, 1.0, 0.0, 0.0, 1.0, 0.0, 1.0, 1.0, 0.0, 0.0, 1.0, 0.0, 1.0, 1.0, 0.0, 0.0, 1.0, 0.0, 1.0, 1.0, 0.0, 0.0, 1.0, 0.0, 1.0, 1.0, 0.0, 0.0, 1.0, 0.0, 1.0, 1.0, 0.0, 0.0, 1.0, 0.0, 1.0, 1.0, 0.0, 0.0, 1.0, 0.0, 1.0, 1.0, 0.0, 0.0, 1.0, 0.0, 1.0, 1.0, 0.0, 0.0, 1.0, 0.0, 1.0, 1.0, 0.0, 0.0, 1.0, 0.0, 1.0, 1.0, 0.0, 0.0, 1.0, 0.0, 1.0, 1.0, 0.0, 0.0, 1.0, 0.0, 1.0, 1.0, 0.0, 0.0, 1.0, 0.0, 1.0, 1.0, 0.0, 0.0, 1.0, 0.0, 1.0, 1.0, 0.0, 0.0, 1.0, 0.0, 1.0, 1.0, 0.0, 0.0, 1.0, 0.0, 1.0, 1.0, 0.0, 0.0, 1.0, 0.0, 1.0, 1.0, 0.0, 0.0, 1.0, 0.0, 1.0, 1.0, 0.0, 0.0, 1.0, 0.0, 1.0, 1.0, 0.0, 0.0, 1.0, 0.0, 1.0, 1.0, 0.0, 0.0, 1.0, 0.0, 1.0, 1.0, 0.0, 0.0, 1.0, 0.0, 1.0, 1.0, 0.0, 0.0, 1.0, 0.0, 1.0, 1.0, 0.0, 0.0, 1.0, 0.0, 1.0, 1.0, 0.0, 0.0, 1.0, 0.0, 1.0, 1.0, 0.0, 0.0, 1.0, 0.0, 1.0, 1.0, 0.0, 0.0, 1.0, 0.0, 1.0, 1.0, 0.0, 0.0, 1.0, 0.0, 1.0, 1.0, 0.0, 0.0, 1.0, 0.0, 1.0, 1.0, 0.0, 0.0, 1.0, 0.0, 1.0, 1.0, 0.0, 0.0, 1.0, 0.0, 1.0, 1.0, 0.0, 0.0, 1.0, 0.0, 1.0, 1.0, 0.0, 0.0, 1.0, 0.0, 1.0, 1.0, 0.0, 0.0, 1.0, 0.0, 1.0, 1.0, 0.0, 0.0, 1.0, 0.0, 1.0, 1.0, 0.0, 0.0, 1.0, 0.0, 1.0, 1.0, 0.0, 0.0, 1.0, 0.0, 1.0, 1.0, 0.0, 0.0, 1.0, 0.0, 1.0, 1.0, 0.0, 0.0, 1.0, 0.0, 1.0, 1.0, 0.0, 0.0, 1.0, 0.0, 1.0, 1.0, 0.0, 0.0, 1.0, 0.0, 1.0, 1.0, 0.0, 0.0, 1.0, 0.0, 1.0, 1.0, 0.0, 0.0, 1.0, 0.0, 1.0, 1.0, 0.0, 0.0, 1.0, 0.0, 1.0, 1.0, 0.0, 0.0, 1.0, 0.0, 1.0, 1.0, 0.0, 0.0, 1.0, 0.0, 1.0, 1.0, 0.0, 0.0, 1.0, 0.0, 1.0, 1.0, 0.0, 0.0, 1.0, 0.0, 1.0, 1.0, 0.0, 0.0, 1.0, 0.0, 1.0, 1.0, 0.0, 0.0, 1.0, 0.0, 1.0, 1.0, 0.0, 0.0, 1.0, 0.0, 1.0, 1.0, 0.0, 0.0, 1.0, 0.0, 1.0, 1.0, 0.0, 0.0, 1.0, 0.0, 1.0, 1.0, 0.0, 0.0, 1.0, 0.0, 1.0, 1.0, 0.0, 0.0, 1.0, 0.0, 1.0, 1.0, 0.0, 0.0, 1.0, 0.0, 1.0, 1.0, 0.0, 0.0, 1.0, 0.0, 1.0, 1.0, 0.0, 0.0, 1.0, 0.0, 1.0, 1.0, 0.0, 0.0, 1.0, 0.0, 1.0, 1.0, 0.0, 0.0, 1.0, 0.0, 1.0, 1.0, 0.0, 0.0, 1.0, 0.0, 1.0, 1.0, 0.0, 0.0, 1.0, 0.0, 1.0, 1.0, 0.0, 0.0, 1.0, 0.0, 1.0, 1.0, 0.0, 0.0, 1.0, 0.0, 1.0, 1.0, 0.0, 0.0, 1.0, 0.0, 1.0, 1.0, 0.0, 0.0, 1.0, 0.0, 1.0, 1.0, 0.0, 0.0, 1.0, 0.0, 1.0, 1.0, 0.0, 0.0, 1.0, 0.0, 1.0, 1.0, 0.0, 0.0, 1.0, 0.0, 1.0, 1.0, 0.0, 0.0, 1.0, 0.0, 1.0, 1.0, 0.0, 0.0, 1.0, 0.0, 1.0, 1.0, 0.0, 0.0, 1.0, 0.0, 1.0, 1.0, 0.0, 0.0, 1.0, 0.0, 1.0, 1.0, 0.0, 0.0, 1.0, 0.0, 1.0, 1.0, 0.0, 0.0, 1.0, 0.0, 1.0, 1.0, 0.0, 0.0, 1.0, 0.0, 1.0, 1.0, 0.0, 0.0, 1.0, 0.0, 1.0, 1.0, 0.0, 0.0, 1.0, 0.0, 1.0, 1.0, 0.0, 0.0, 1.0, 0.0, 1.0, 1.0, 0.0, 0.0, 1.0, 0.0, 1.0, 1.0, 0.0, 0.0, 1.0, 0.0, 1.0, 1.0, 0.0, 0.0, 1.0, 0.0, 1.0, 1.0, 0.0, 0.0, 1.0, 0.0, 1.0, 1.0, 0.0, 0.0, 1.0, 0.0, 1.0, 1.0, 0.0, 0.0, 1.0, 0.0, 1.0, 1.0, 0.0, 0.0, 1.0, 0.0, 1.0, 1.0, 0.0, 0.0, 1.0, 0.0, 1.0, 1.0, 0.0, 0.0, 1.0, 0.0, 1.0, 1.0, 0.0, 0.0, 1.0, 0.0, 1.0, 1.0, 0.0, 0.0, 1.0, 0.0, 1.0, 1.0, 0.0, 0.0, 1.0, 0.0, 1.0, 1.0, 0.0, 0.0, 1.0, 0.0, 1.0, 1.0, 0.0, 0.0, 1.0, 0.0, 1.0, 1.0, 0.0, 0.0, 1.0, 0.0, 1.0, 1.0, 0.0, 0.0, 1.0, 0.0, 1.0, 1.0, 0.0, 0.0, 1.0, 0.0, 1.0, 1.0, 0.0, 0.0, 1.0, 0.0, 1.0, 1.0, 0.0, 0.0, 1.0, 0.0, 1.0, 1.0, 0.0, 0.0, 1.0, 0.0, 1.0, 1.0, 0.0, 0.0, 1.0, 0.0, 1.0, 1.0, 0.0, 0.0, 1.0, 0.0, 1.0, 1.0, 0.0, 0.0, 1.0, 0.0, 1.0, 1.0, 0.0, 0.0, 1.0, 0.0, 1.0, 1.0, 0.0, 0.0, 1.0, 0.0, 1.0, 1.0, 0.0, 0.0, 1.0, 0.0, 1.0, 1.0, 0.0, 0.0, 1.0, 0.0, 1.0, 1.0, 0.0, 0.0, 1.0, 0.0, 1.0, 1.0, 0.0, 0.0, 1.0, 0.0, 1.0, 1.0, 0.0, 0.0, 1.0, 0.0, 1.0, 1.0, 0.0, 0.0, 1.0, 0.0, 1.0, 1.0, 0.0, 0.0, 1.0, 0.0, 1.0, 1.0, 0.0, 0.0, 1.0, 0.0, 1.0, 1.0, 0.0, 0.0, 1.0, 0.0, 1.0, 1.0, 0.0, 0.0, 1.0, 0.0, 1.0, 1.0, 0.0, 0.0, 1.0, 0.0, 1.0, 1.0, 0.0, 0.0, 1.0, 0.0, 1.0, 1.0, 0.0, 0.0, 1.0, 0.0, 1.0, 1.0, 0.0, 0.0, 1.0, 0.0, 1.0, 1.0, 0.0, 0.0, 1.0, 0.0, 1.0, 1.0, 0.0, 0.0, 1.0, 0.0, 1.0, 1.0, 0.0, 0.0, 1.0, 0.0, 1.0, 1.0, 0.0, 0.0, 1.0, 0.0, 1.0, 1.0, 0.0, 0.0, 1.0, 0.0, 1.0, 1.0, 0.0, 0.0, 1.0, 0.0, 1.0, 1.0, 0.0, 0.0, 1.0, 0.0, 1.0, 1.0, 0.0, 0.0, 1.0, 0.0, 1.0, 1.0, 0.0, 0.0, 1.0, 0.0, 1.0, 1.0, 0.0, 0.0, 1.0, 0.0, 1.0, 1.0, 0.0, 0.0, 1.0, 0.0, 1.0, 1.0, 0.0, 0.0, 1.0, 0.0, 1.0, 1.0, 0.0, 0.0, 1.0, 0.0, 1.0, 1.0, 0.0, 0.0, 1.0, 0.0, 1.0, 1.0, 0.0, 0.0, 1.0, 0.0, 1.0, 1.0, 0.0, 0.0, 1.0, 0.0, 1.0, 1.0, 0.0, 0.0, 1.0, 0.0, 1.0, 1.0, 0.0, 0.0, 1.0, 0.0, 1.0, 1.0, 0.0, 0.0, 1.0, 0.0, 1.0, 1.0, 0.0, 0.0, 1.0, 0.0, 1.0, 1.0, 0.0, 0.0, 1.0, 0.0, 1.0, 1.0, 0.0, 0.0, 1.0, 0.0, 1.0, 1.0, 0.0, 0.0, 1.0, 0.0, 1.0, 1.0, 0.0, 0.0, 1.0, 0.0, 1.0, 1.0, 0.0, 0.0, 1.0, 0.0, 1.0, 1.0, 0.0, 0.0, 1.0, 0.0, 1.0, 1.0, 0.0, 0.0, 1.0, 0.0, 1.0, 1.0, 0.0, 0.0, 1.0, 0.0, 1.0, 1.0, 0.0, 0.0, 1.0, 0.0, 1.0, 1.0, 0.0, 0.0, 1.0, 0.0, 1.0, 1.0, 0.0, 0.0, 1.0, 0.0, 1.0, 1.0, 0.0, 0.0, 1.0, 0.0, 1.0, 1.0, 0.0, 0.0, 1.0, 0.0, 1.0, 1.0, 0.0, 0.0, 1.0, 0.0, 1.0, 1.0, 0.0, 0.0, 1.0, 0.0, 1.0, 1.0, 0.0, 0.0, 1.0, 0.0, 1.0, 1.0, 0.0, 0.0, 1.0, 0.0, 1.0, 1.0, 0.0, 0.0, 1.0, 0.0, 1.0, 1.0, 0.0, 0.0, 1.0, 0.0, 1.0, 1.0, 0.0, 0.0, 1.0, 0.0, 1.0, 1.0, 0.0, 0.0, 1.0, 0.0, 1.0, 1.0, 0.0, 0.0, 1.0, 0.0, 1.0, 1.0, 0.0, 0.0, 1.0, 0.0, 1.0, 1.0, 0.0, 0.0, 1.0, 0.0, 1.0, 1.0, 0.0, 0.0, 1.0, 0.0, 1.0, 1.0, 0.0, 0.0, 1.0, 0.0, 1.0, 1.0, 0.0, 0.0, 1.0, 0.0, 1.0, 1.0, 0.0, 0.0, 1.0, 0.0, 1.0, 1.0, 0.0, 0.0, 1.0, 0.0, 1.0, 1.0, 0.0, 0.0, 1.0, 0.0, 1.0, 1.0, 0.0, 0.0, 1.0, 0.0, 1.0, 1.0, 0.0, 0.0, 1.0, 0.0, 1.0, 1.0, 0.0, 0.0, 1.0, 0.0, 1.0, 1.0, 0.0, 0.0, 1.0, 0.0, 1.0, 1.0, 0.0, 0.0, 1.0, 0.0, 1.0, 1.0, 0.0, 0.0, 1.0, 0.0, 1.0, 1.0, 0.0, 0.0, 1.0, 0.0, 1.0, 1.0, 0.0, 0.0, 1.0, 0.0, 1.0, 1.0, 0.0, 0.0, 1.0, 0.0, 1.0, 1.0, 0.0, 0.0, 1.0, 0.0, 1.0, 1.0, 0.0, 0.0, 1.0, 0.0, 1.0, 1.0, 0.0, 0.0, 1.0, 0.0, 1.0, 1.0, 0.0, 0.0, 1.0, 0.0, 1.0, 1.0, 0.0, 0.0, 1.0, 0.0, 1.0, 1.0, 0.0, 0.0, 1.0, 0.0, 1.0, 1.0, 0.0, 0.0, 1.0, 0.0, 1.0, 1.0, 0.0, 0.0, 1.0, 0.0, 1.0, 1.0, 0.0, 0.0, 1.0, 0.0, 1.0, 1.0, 0.0, 0.0, 1.0, 0.0, 1.0, 1.0, 0.0, 0.0, 1.0, 0.0, 1.0, 1.0, 0.0, 0.0, 1.0, 0.0, 1.0, 1.0, 0.0, 0.0, 1.0, 0.0, 1.0, 1.0, 0.0, 0.0, 1.0, 0.0, 1.0, 1.0, 0.0, 0.0, 1.0, 0.0, 1.0, 1.0, 0.0, 0.0, 1.0, 0.0, 1.0, 1.0, 0.0, 0.0, 1.0, 0.0, 1.0, 1.0, 0.0, 0.0, 1.0, 0.0, 1.0, 1.0, 0.0, 0.0, 1.0, 0.0, 1.0, 1.0, 0.0, 0.0, 1.0, 0.0, 1.0, 1.0, 0.0, 0.0, 1.0, 0.0, 1.0, 1.0, 0.0, 0.0, 1.0, 0.0, 1.0, 1.0, 0.0, 0.0, 1.0, 0.0, 1.0, 1.0, 0.0, 0.0, 1.0, 0.0, 1.0, 1.0, 0.0, 0.0, 1.0, 0.0, 1.0, 1.0, 0.0, 0.0, 1.0, 0.0, 1.0, 1.0, 0.0, 0.0, 1.0, 0.0, 1.0, 1.0, 0.0, 0.0, 1.0, 0.0, 1.0, 1.0, 0.0, 0.0, 1.0, 0.0, 1.0, 1.0, 0.0, 0.0, 1.0, 0.0, 1.0, 1.0, 0.0, 0.0, 1.0, 0.0, 1.0, 1.0, 0.0, 0.0, 1.0, 0.0, 1.0, 1.0, 0.0, 0.0, 1.0, 0.0, 1.0, 1.0, 0.0, 0.0, 1.0, 0.0, 1.0, 1.0, 0.0, 0.0, 1.0, 0.0, 1.0, 1.0, 0.0, 0.0, 1.0, 0.0, 1.0, 1.0, 0.0, 0.0, 1.0, 0.0, 1.0, 1.0, 0.0, 0.0, 1.0, 0.0, 1.0, 1.0, 0.0, 0.0, 1.0, 0.0, 1.0, 1.0, 0.0, 0.0, 1.0, 0.0, 1.0, 1.0, 0.0, 0.0, 1.0, 0.0, 1.0, 1.0, 0.0, 0.0, 1.0, 0.0, 1.0, 1.0, 0.0, 0.0, 1.0, 0.0, 1.0, 1.0, 0.0, 0.0, 1.0, 0.0, 1.0, 1.0, 0.0, 0.0, 1.0, 0.0, 1.0, 1.0, 0.0, 0.0, 1.0, 0.0, 1.0, 1.0, 0.0, 0.0, 1.0, 0.0, 1.0, 1.0, 0.0, 0.0, 1.0, 0.0, 1.0, 1.0, 0.0, 0.0, 1.0, 0.0, 1.0, 1.0, 0.0, 0.0, 1.0, 0.0, 1.0, 1.0, 0.0, 0.0, 1.0, 0.0, 1.0, 1.0, 0.0, 0.0, 1.0, 0.0, 1.0, 1.0, 0.0, 0.0, 1.0, 0.0, 1.0, 1.0, 0.0, 0.0, 1.0, 0.0, 1.0, 1.0, 0.0, 0.0, 1.0, 0.0, 1.0, 1.0, 0.0, 0.0, 1.0, 0.0, 1.0, 1.0, 0.0, 0.0, 1.0, 0.0, 1.0, 1.0, 0.0, 0.0, 1.0, 0.0, 1.0, 1.0, 0.0, 0.0, 1.0, 0.0, 1.0, 1.0, 0.0, 0.0, 1.0, 0.0, 1.0, 1.0, 0.0, 0.0, 1.0, 0.0, 1.0, 1.0, 0.0, 0.0, 1.0, 0.0, 1.0, 1.0, 0.0, 0.0, 1.0, 0.0, 1.0, 1.0, 0.0, 0.0, 1.0, 0.0, 1.0, 1.0, 0.0, 0.0, 1.0, 0.0, 1.0, 1.0, 0.0, 0.0, 1.0, 0.0, 1.0, 1.0, 0.0, 0.0, 1.0, 0.0, 1.0, 1.0, 0.0, 0.0, 1.0, 0.0, 1.0, 1.0, 0.0, 0.0, 1.0, 0.0, 1.0, 1.0, 0.0, 0.0, 1.0, 0.0, 1.0, 1.0, 0.0, 0.0, 1.0, 0.0, 1.0, 1.0, 0.0, 0.0, 1.0, 0.0, 1.0, 1.0, 0.0, 0.0, 1.0, 0.0, 1.0, 1.0, 0.0, 0.0, 1.0, 0.0, 1.0, 1.0, 0.0, 0.0, 1.0, 0.0, 1.0, 1.0, 0.0, 0.0, 1.0, 0.0, 1.0, 1.0, 0.0, 0.0, 1.0, 0.0, 1.0, 1.0, 0.0, 0.0, 1.0, 0.0, 1.0, 1.0, 0.0, 0.0, 1.0, 0.0, 1.0, 1.0, 0.0, 0.0, 1.0, 0.0, 1.0, 1.0, 0.0, 0.0, 1.0, 0.0, 1.0, 1.0, 0.0, 0.0, 1.0, 0.0, 1.0, 1.0, 0.0, 0.0, 1.0, 0.0, 1.0, 1.0, 0.0, 0.0, 1.0, 0.0, 1.0, 1.0, 0.0, 0.0, 1.0, 0.0, 1.0, 1.0, 0.0, 0.0, 1.0, 0.0, 1.0, 1.0, 0.0, 0.0, 1.0, 0.0, 1.0, 1.0, 0.0, 0.0, 1.0, 0.0, 1.0, 1.0, 0.0, 0.0, 1.0, 0.0, 1.0, 1.0, 0.0, 0.0, 1.0, 0.0, 1.0, 1.0, 0.0, 0.0, 1.0, 0.0, 1.0, 1.0, 0.0, 0.0, 1.0, 0.0, 1.0, 1.0, 0.0, 0.0, 1.0, 0.0, 1.0, 1.0, 0.0, 0.0, 1.0, 0.0, 1.0, 1.0, 0.0, 0.0, 1.0, 0.0, 1.0, 1.0, 0.0, 0.0, 1.0, 0.0, 1.0, 1.0, 0.0, 0.0, 1.0, 0.0, 1.0, 1.0, 0.0, 0.0, 1.0, 0.0, 1.0, 1.0, 0.0, 0.0, 1.0, 0.0, 1.0, 1.0, 0.0, 0.0, 1.0, 0.0, 1.0, 1.0, 0.0, 0.0, 1.0, 0.0, 1.0, 1.0, 0.0, 0.0, 1.0, 0.0, 1.0, 1.0, 0.0, 0.0, 1.0, 0.0, 1.0, 1.0, 0.0, 0.0, 1.0, 0.0, 1.0, 1.0, 0.0, 0.0, 1.0, 0.0, 1.0, 1.0, 0.0, 0.0, 1.0, 0.0, 1.0, 1.0, 0.0, 0.0, 1.0, 0.0, 1.0, 1.0, 0.0, 0.0, 1.0, 0.0, 1.0, 1.0, 0.0, 0.0, 1.0, 0.0, 1.0, 1.0, 0.0, 0.0, 1.0, 0.0, 1.0, 1.0, 0.0, 0.0, 1.0, 0.0, 1.0, 1.0, 0.0, 0.0, 1.0, 0.0, 1.0, 1.0, 0.0, 0.0, 1.0, 0.0, 1.0, 1.0, 0.0, 0.0, 1.0, 0.0, 1.0, 1.0, 0.0, 0.0, 1.0, 0.0, 1.0, 1.0, 0.0, 0.0, 1.0, 0.0, 1.0, 1.0, 0.0, 0.0, 1.0, 0.0, 1.0, 1.0, 0.0, 0.0, 1.0, 0.0, 1.0, 1.0, 0.0, 0.0, 1.0, 0.0, 1.0, 1.0, 0.0, 0.0, 1.0, 0.0, 1.0, 1.0, 0.0, 0.0, 1.0, 0.0, 1.0, 1.0, 0.0, 0.0, 1.0, 0.0, 1.0, 1.0, 0.0, 0.0, 1.0, 0.0, 1.0, 1.0, 0.0, 0.0, 1.0, 0.0, 1.0, 1.0, 0.0, 0.0, 1.0, 0.0, 1.0, 1.0, 0.0, 0.0, 1.0, 0.0, 1.0, 1.0, 0.0, 0.0, 1.0, 0.0, 1.0, 1.0, 0.0, 0.0, 1.0, 0.0, 1.0, 1.0, 0.0, 0.0, 1.0, 0.0, 1.0, 1.0, 0.0, 0.0, 1.0, 0.0, 1.0, 1.0, 0.0, 0.0, 1.0, 0.0, 1.0, 1.0, 0.0, 0.0, 1.0, 0.0, 1.0, 1.0, 0.0, 0.0, 1.0, 0.0, 1.0, 1.0, 0.0, 0.0, 1.0, 0.0, 1.0, 1.0, 0.0, 0.0, 1.0, 0.0, 1.0, 1.0, 0.0, 0.0, 1.0, 0.0, 1.0, 1.0, 0.0, 0.0, 1.0, 0.0, 1.0, 1.0, 0.0, 0.0, 1.0, 0.0, 1.0, 1.0, 0.0, 0.0, 1.0, 0.0, 1.0, 1.0, 0.0, 0.0, 1.0, 0.0, 1.0, 1.0, 0.0, 0.0, 1.0, 0.0, 1.0, 1.0, 0.0, 0.0, 1.0, 0.0, 1.0, 1.0, 0.0, 0.0, 1.0, 0.0, 1.0, 1.0, 0.0, 0.0, 1.0, 0.0, 1.0, 1.0, 0.0, 0.0, 1.0, 0.0, 1.0, 1.0, 0.0, 0.0, 1.0, 0.0, 1.0, 1.0, 0.0, 0.0, 1.0, 0.0, 1.0, 1.0, 0.0, 0.0, 1.0, 0.0, 1.0, 1.0, 0.0, 0.0, 1.0, 0.0, 1.0, 1.0, 0.0, 0.0, 1.0, 0.0, 1.0, 1.0, 0.0, 0.0, 1.0, 0.0, 1.0, 1.0, 0.0, 0.0, 1.0, 0.0, 1.0, 1.0, 0.0, 0.0, 1.0, 0.0, 1.0, 1.0, 0.0, 0.0, 1.0, 0.0, 1.0, 1.0, 0.0, 0.0, 1.0, 0.0, 1.0, 1.0, 0.0, 0.0, 1.0, 0.0, 1.0, 1.0, 0.0, 0.0, 1.0, 0.0, 1.0, 1.0, 0.0, 0.0, 1.0, 0.0, 1.0, 1.0, 0.0, 0.0, 1.0, 0.0, 1.0, 1.0, 0.0, 0.0, 1.0, 0.0, 1.0, 1.0, 0.0, 0.0, 1.0, 0.0, 1.0, 1.0, 0.0, 0.0, 1.0, 0.0, 1.0, 1.0, 0.0, 0.0, 1.0, 0.0, 1.0, 1.0, 0.0, 0.0, 1.0, 0.0, 1.0, 1.0, 0.0, 0.0, 1.0, 0.0, 1.0, 1.0, 0.0, 0.0, 1.0, 0.0, 1.0, 1.0, 0.0, 0.0, 1.0, 0.0, 1.0, 1.0, 0.0, 0.0, 1.0, 0.0, 1.0, 1.0, 0.0, 0.0, 1.0, 0.0, 1.0, 1.0, 0.0, 0.0, 1.0, 0.0, 1.0, 1.0, 0.0, 0.0, 1.0, 0.0, 1.0, 1.0, 0.0, 0.0, 1.0, 0.0, 1.0, 1.0, 0.0, 0.0, 1.0, 0.0, 1.0, 1.0, 0.0, 0.0, 1.0, 0.0, 1.0, 1.0, 0.0, 0.0, 1.0, 0.0, 1.0, 1.0, 0.0, 0.0, 1.0, 0.0, 1.0, 1.0, 0.0, 0.0, 1.0, 0.0, 1.0, 1.0, 0.0, 0.0, 1.0, 0.0, 1.0, 1.0, 0.0, 0.0, 1.0, 0.0, 1.0, 1.0, 0.0, 0.0, 1.0, 0.0, 1.0, 1.0, 0.0, 0.0, 1.0, 0.0, 1.0, 1.0, 0.0, 0.0, 1.0, 0.0, 1.0, 1.0, 0.0, 0.0, 1.0, 0.0, 1.0, 1.0, 0.0, 0.0, 1.0, 0.0, 1.0, 1.0, 0.0, 0.0, 1.0, 0.0, 1.0, 1.0, 0.0, 0.0, 1.0, 0.0, 1.0, 1.0, 0.0, 0.0, 1.0, 0.0, 1.0, 1.0, 0.0, 0.0, 1.0, 0.0, 1.0, 1.0, 0.0, 0.0, 1.0, 0.0, 1.0, 1.0, 0.0, 0.0, 1.0, 0.0, 1.0, 1.0, 0.0, 0.0, 1.0, 0.0, 1.0, 1.0, 0.0, 0.0, 1.0, 0.0, 1.0, 1.0, 0.0, 0.0, 1.0, 0.0, 1.0, 1.0, 0.0, 0.0, 1.0, 0.0, 1.0, 1.0, 0.0, 0.0, 1.0, 0.0, 1.0, 1.0, 0.0, 0.0, 1.0, 0.0, 1.0, 1.0, 0.0, 0.0, 1.0, 0.0, 1.0, 1.0, 0.0, 0.0, 1.0, 0.0, 1.0, 1.0, 0.0, 0.0, 1.0, 0.0, 1.0, 1.0, 0.0, 0.0, 1.0, 0.0, 1.0, 1.0, 0.0, 0.0, 1.0, 0.0, 1.0, 1.0, 0.0, 0.0, 1.0, 0.0, 1.0, 1.0, 0.0, 0.0, 1.0, 0.0, 1.0, 1.0, 0.0, 0.0, 1.0, 0.0, 1.0, 1.0, 0.0, 0.0, 1.0, 0.0, 1.0, 1.0, 0.0, 0.0, 1.0, 0.0, 1.0, 1.0, 0.0, 0.0, 1.0, 0.0, 1.0, 1.0, 0.0, 0.0, 1.0, 0.0, 1.0, 1.0, 0.0, 0.0, 1.0, 0.0, 1.0, 1.0, 0.0, 0.0, 1.0, 0.0, 1.0, 1.0, 0.0, 0.0, 1.0, 0.0, 1.0, 1.0, 0.0, 0.0, 1.0, 0.0, 1.0, 1.0, 0.0, 0.0, 1.0, 0.0, 1.0, 1.0, 0.0, 0.0, 1.0, 0.0, 1.0, 1.0, 0.0, 0.0, 1.0, 0.0, 1.0, 1.0, 0.0, 0.0, 1.0, 0.0, 1.0, 1.0, 0.0, 0.0, 1.0, 0.0, 1.0, 1.0, 0.0, 0.0, 1.0, 0.0, 1.0, 1.0, 0.0, 0.0, 1.0, 0.0, 1.0, 1.0, 0.0, 0.0, 1.0, 0.0, 1.0, 1.0, 0.0, 0.0, 1.0, 0.0, 1.0, 1.0, 0.0, 0.0, 1.0, 0.0, 1.0, 1.0, 0.0, 0.0, 1.0, 0.0, 1.0, 1.0, 0.0, 0.0, 1.0, 0.0, 1.0, 1.0, 0.0, 0.0, 1.0, 0.0, 1.0, 1.0, 0.0, 0.0, 1.0, 0.0, 1.0, 1.0, 0.0, 0.0, 1.0, 0.0, 1.0, 1.0, 0.0, 0.0, 1.0, 0.0, 1.0, 1.0, 0.0, 0.0, 1.0, 0.0, 1.0, 1.0, 0.0, 0.0, 1.0, 0.0, 1.0, 1.0, 0.0, 0.0, 1.0, 0.0, 1.0, 1.0, 0.0, 0.0, 1.0, 0.0, 1.0, 1.0, 0.0, 0.0, 1.0, 0.0, 1.0, 1.0, 0.0, 0.0, 1.0, 0.0, 1.0, 1.0, 0.0, 0.0, 1.0, 0.0, 1.0, 1.0, 0.0, 0.0, 1.0, 0.0, 1.0, 1.0, 0.0, 0.0, 1.0, 0.0, 1.0, 1.0, 0.0, 0.0, 1.0, 0.0, 1.0, 1.0, 0.0, 0.0, 1.0, 0.0, 1.0, 1.0, 0.0, 0.0, 1.0, 0.0, 1.0, 1.0, 0.0, 0.0, 1.0, 0.0, 1.0, 1.0, 0.0, 0.0, 1.0, 0.0, 1.0, 1.0, 0.0, 0.0, 1.0, 0.0, 1.0, 1.0, 0.0, 0.0, 1.0, 0.0, 1.0, 1.0, 0.0, 0.0, 1.0, 0.0, 1.0, 1.0, 0.0, 0.0, 1.0, 0.0, 1.0, 1.0, 0.0, 0.0, 1.0, 0.0, 1.0, 1.0, 0.0, 0.0, 1.0, 0.0, 1.0, 1.0, 0.0, 0.0, 1.0, 0.0, 1.0, 1.0, 0.0, 0.0, 1.0, 0.0, 1.0, 1.0, 0.0, 0.0, 1.0, 0.0, 1.0, 1.0, 0.0, 0.0, 1.0, 0.0, 1.0, 1.0, 0.0, 0.0, 1.0, 0.0, 1.0, 1.0, 0.0, 0.0, 1.0, 0.0, 1.0, 1.0, 0.0, 0.0, 1.0, 0.0, 1.0, 1.0, 0.0, 0.0, 1.0, 0.0, 1.0, 1.0, 0.0, 0.0, 1.0, 0.0, 1.0, 1.0, 0.0, 0.0, 1.0, 0.0, 1.0, 1.0, 0.0, 0.0, 1.0, 0.0, 1.0, 1.0, 0.0, 0.0, 1.0, 0.0, 1.0, 1.0, 0.0, 0.0, 1.0, 0.0, 1.0, 1.0, 0.0, 0.0, 1.0, 0.0, 1.0, 1.0, 0.0, 0.0, 1.0, 0.0, 1.0, 1.0, 0.0, 0.0, 1.0, 0.0, 1.0, 1.0, 0.0, 0.0, 1.0, 0.0, 1.0, 1.0, 0.0, 0.0, 1.0, 0.0, 1.0, 1.0, 0.0, 0.0, 1.0, 0.0, 1.0, 1.0, 0.0, 0.0, 1.0, 0.0, 1.0, 1.0, 0.0, 0.0, 1.0, 0.0, 1.0, 1.0, 0.0, 0.0, 1.0, 0.0, 1.0, 1.0, 0.0, 0.0, 1.0, 0.0, 1.0, 1.0, 0.0, 0.0, 1.0, 0.0, 1.0, 1.0, 0.0, 0.0, 1.0, 0.0, 1.0, 1.0, 0.0, 0.0, 1.0, 0.0, 1.0, 1.0, 0.0, 0.0, 1.0, 0.0, 1.0, 1.0, 0.0, 0.0, 1.0, 0.0, 1.0, 1.0, 0.0, 0.0, 1.0, 0.0, 1.0, 1.0, 0.0, 0.0, 1.0, 0.0, 1.0, 1.0, 0.0, 0.0, 1.0, 0.0, 1.0, 1.0, 0.0, 0.0, 1.0, 0.0, 1.0, 1.0, 0.0, 0.0, 1.0, 0.0, 1.0, 1.0, 0.0, 0.0, 1.0, 0.0, 1.0, 1.0, 0.0, 0.0, 1.0, 0.0, 1.0, 1.0, 0.0, 0.0, 1.0, 0.0, 1.0, 1.0])
me_mesh.materials.append(mat_material_009)
me_mesh.use_remesh_preserve_volume = False
me_mesh.use_remesh_preserve_attributes = False
me_mesh.use_mirror_vertex_groups = False
me_mesh.update()

# ---- objects
ob_mball_001 = bpy.data.objects.new('Mball.001', me_mesh)
ob_lamp = bpy.data.objects.new('Lamp', light_lamp)
ob_camera = bpy.data.objects.new('Camera', cam_camera)

# ---- transforms, parenting, visibility, modifiers, constraints
ob_mball_001.location = (0.1107, -0.1186, 0.4408)
ob_mball_001.lineart.crease_threshold = 0.0
ob_lamp.location = (4.076, 1.005, 5.904)
ob_lamp.rotation_euler = (0.6503, 0.05522, 1.866)
ob_lamp.lock_rotations_4d = False
ob_lamp.empty_display_type = 'ARROWS'
ob_lamp.color = (0.0, 0.0, 0.0, 0.0)
ob_lamp.lineart.crease_threshold = 0.0
ob_camera.location = (7.481, -6.508, 5.344)
ob_camera.rotation_euler = (1.109, 0.0, 0.8149)
ob_camera.lock_rotations_4d = False
ob_camera.empty_display_type = 'ARROWS'
ob_camera.color = (0.0, 0.0, 0.0, 0.0)
ob_camera.display_type = 'WIRE'
ob_camera.lineart.crease_threshold = 0.0

# ---- collection membership
col_collection_1.objects.link(ob_mball_001)
col_collection_1.objects.link(ob_lamp)
col_collection_1.objects.link(ob_camera)

# ---- scene / render settings (as saved in the file)
scene.camera = ob_camera
scene.frame_start = 1; scene.frame_end = 250; scene.frame_set(1)
scene.render.engine = 'BLENDER_EEVEE_NEXT'
scene.render.resolution_percentage = 50
scene.render.dither_intensity = 0.0
scene.cycles.use_denoising = False
scene.cycles.samples = 128
scene.cycles.sampling_pattern = 'TABULATED_SOBOL'
scene.cycles.use_adaptive_sampling = False
scene.cycles.use_light_tree = False
scene.cycles.blur_glossy = 0.0
scene.cycles.sample_clamp_indirect = 0.0
scene.view_settings.view_transform = 'Standard'
bpy.context.view_layer.update()
